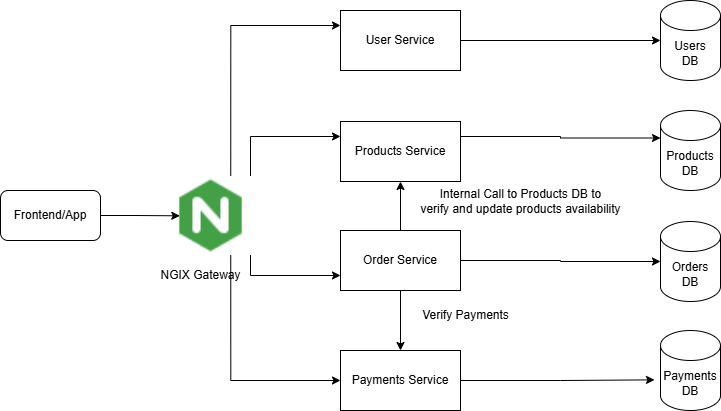

The diagram above was exported from draw.io. Its source (the exported page's mxGraphModel, read from the mxfile embedded in the PNG):
<mxGraphModel dx="786" dy="497" grid="1" gridSize="10" guides="1" tooltips="1" connect="1" arrows="1" fold="1" page="1" pageScale="1" pageWidth="850" pageHeight="1100" math="0" shadow="0">
  <root>
    <mxCell id="0" />
    <mxCell id="1" parent="0" />
    <mxCell id="A-mZgjLc7CymSu3TjNzD-1" value="Frontend/App" style="rounded=1;whiteSpace=wrap;html=1;" vertex="1" parent="1">
      <mxGeometry x="10" y="220" width="100" height="50" as="geometry" />
    </mxCell>
    <mxCell id="A-mZgjLc7CymSu3TjNzD-15" style="edgeStyle=orthogonalEdgeStyle;rounded=0;orthogonalLoop=1;jettySize=auto;html=1;exitX=0.75;exitY=0;exitDx=0;exitDy=0;entryX=0;entryY=0.25;entryDx=0;entryDy=0;" edge="1" parent="1" source="A-mZgjLc7CymSu3TjNzD-2" target="A-mZgjLc7CymSu3TjNzD-4">
      <mxGeometry relative="1" as="geometry" />
    </mxCell>
    <mxCell id="A-mZgjLc7CymSu3TjNzD-16" style="edgeStyle=orthogonalEdgeStyle;rounded=0;orthogonalLoop=1;jettySize=auto;html=1;exitX=1;exitY=0;exitDx=0;exitDy=0;entryX=0;entryY=0.25;entryDx=0;entryDy=0;" edge="1" parent="1" source="A-mZgjLc7CymSu3TjNzD-2" target="A-mZgjLc7CymSu3TjNzD-5">
      <mxGeometry relative="1" as="geometry" />
    </mxCell>
    <mxCell id="A-mZgjLc7CymSu3TjNzD-17" style="edgeStyle=orthogonalEdgeStyle;rounded=0;orthogonalLoop=1;jettySize=auto;html=1;exitX=0.75;exitY=1;exitDx=0;exitDy=0;entryX=0;entryY=0.5;entryDx=0;entryDy=0;" edge="1" parent="1" source="A-mZgjLc7CymSu3TjNzD-2" target="A-mZgjLc7CymSu3TjNzD-7">
      <mxGeometry relative="1" as="geometry" />
    </mxCell>
    <mxCell id="A-mZgjLc7CymSu3TjNzD-18" style="edgeStyle=orthogonalEdgeStyle;rounded=0;orthogonalLoop=1;jettySize=auto;html=1;exitX=1;exitY=1;exitDx=0;exitDy=0;entryX=0;entryY=0.75;entryDx=0;entryDy=0;" edge="1" parent="1" source="A-mZgjLc7CymSu3TjNzD-2" target="A-mZgjLc7CymSu3TjNzD-6">
      <mxGeometry relative="1" as="geometry" />
    </mxCell>
    <mxCell id="A-mZgjLc7CymSu3TjNzD-2" value="" style="shape=image;verticalLabelPosition=bottom;verticalAlign=top;imageAspect=0;aspect=fixed;image=data:image/png,(base64 omitted: 1200 chars)" vertex="1" parent="1">
      <mxGeometry x="181" y="205.5" width="79" height="79" as="geometry" />
    </mxCell>
    <mxCell id="A-mZgjLc7CymSu3TjNzD-3" value="NGIX Gateway" style="text;html=1;align=center;verticalAlign=middle;resizable=0;points=[];autosize=1;strokeColor=none;fillColor=none;" vertex="1" parent="1">
      <mxGeometry x="160" y="290" width="100" height="30" as="geometry" />
    </mxCell>
    <mxCell id="A-mZgjLc7CymSu3TjNzD-4" value="User Service" style="rounded=0;whiteSpace=wrap;html=1;" vertex="1" parent="1">
      <mxGeometry x="350" y="40" width="120" height="60" as="geometry" />
    </mxCell>
    <mxCell id="A-mZgjLc7CymSu3TjNzD-25" style="edgeStyle=orthogonalEdgeStyle;rounded=0;orthogonalLoop=1;jettySize=auto;html=1;exitX=1;exitY=0.25;exitDx=0;exitDy=0;entryX=0;entryY=0;entryDx=0;entryDy=27.5;entryPerimeter=0;" edge="1" parent="1" source="A-mZgjLc7CymSu3TjNzD-5" target="A-mZgjLc7CymSu3TjNzD-9">
      <mxGeometry relative="1" as="geometry">
        <mxPoint x="630" y="166" as="targetPoint" />
      </mxGeometry>
    </mxCell>
    <mxCell id="A-mZgjLc7CymSu3TjNzD-5" value="Products Service" style="rounded=0;whiteSpace=wrap;html=1;" vertex="1" parent="1">
      <mxGeometry x="350" y="151" width="120" height="60" as="geometry" />
    </mxCell>
    <mxCell id="A-mZgjLc7CymSu3TjNzD-21" style="edgeStyle=orthogonalEdgeStyle;rounded=0;orthogonalLoop=1;jettySize=auto;html=1;entryX=0.5;entryY=1;entryDx=0;entryDy=0;" edge="1" parent="1" source="A-mZgjLc7CymSu3TjNzD-6" target="A-mZgjLc7CymSu3TjNzD-5">
      <mxGeometry relative="1" as="geometry" />
    </mxCell>
    <mxCell id="A-mZgjLc7CymSu3TjNzD-26" style="edgeStyle=orthogonalEdgeStyle;rounded=0;orthogonalLoop=1;jettySize=auto;html=1;entryX=0.5;entryY=0;entryDx=0;entryDy=0;" edge="1" parent="1" source="A-mZgjLc7CymSu3TjNzD-6" target="A-mZgjLc7CymSu3TjNzD-7">
      <mxGeometry relative="1" as="geometry" />
    </mxCell>
    <mxCell id="A-mZgjLc7CymSu3TjNzD-6" value="Order Service" style="rounded=0;whiteSpace=wrap;html=1;" vertex="1" parent="1">
      <mxGeometry x="350" y="260" width="120" height="60" as="geometry" />
    </mxCell>
    <mxCell id="A-mZgjLc7CymSu3TjNzD-7" value="Payments Service" style="rounded=0;whiteSpace=wrap;html=1;" vertex="1" parent="1">
      <mxGeometry x="350" y="380" width="120" height="60" as="geometry" />
    </mxCell>
    <mxCell id="A-mZgjLc7CymSu3TjNzD-8" value="Users&lt;br&gt;DB" style="shape=cylinder3;whiteSpace=wrap;html=1;boundedLbl=1;backgroundOutline=1;size=15;" vertex="1" parent="1">
      <mxGeometry x="670" y="30" width="60" height="80" as="geometry" />
    </mxCell>
    <mxCell id="A-mZgjLc7CymSu3TjNzD-9" value="Products&lt;br&gt;DB" style="shape=cylinder3;whiteSpace=wrap;html=1;boundedLbl=1;backgroundOutline=1;size=15;" vertex="1" parent="1">
      <mxGeometry x="670" y="140" width="60" height="80" as="geometry" />
    </mxCell>
    <mxCell id="A-mZgjLc7CymSu3TjNzD-10" value="Orders&lt;br&gt;DB" style="shape=cylinder3;whiteSpace=wrap;html=1;boundedLbl=1;backgroundOutline=1;size=15;" vertex="1" parent="1">
      <mxGeometry x="670" y="251" width="60" height="80" as="geometry" />
    </mxCell>
    <mxCell id="A-mZgjLc7CymSu3TjNzD-11" value="Payments&lt;br&gt;DB" style="shape=cylinder3;whiteSpace=wrap;html=1;boundedLbl=1;backgroundOutline=1;size=15;" vertex="1" parent="1">
      <mxGeometry x="670" y="360" width="60" height="80" as="geometry" />
    </mxCell>
    <mxCell id="A-mZgjLc7CymSu3TjNzD-12" style="edgeStyle=orthogonalEdgeStyle;rounded=0;orthogonalLoop=1;jettySize=auto;html=1;entryX=0;entryY=0.5;entryDx=0;entryDy=0;entryPerimeter=0;" edge="1" parent="1" source="A-mZgjLc7CymSu3TjNzD-4" target="A-mZgjLc7CymSu3TjNzD-8">
      <mxGeometry relative="1" as="geometry" />
    </mxCell>
    <mxCell id="A-mZgjLc7CymSu3TjNzD-14" style="edgeStyle=orthogonalEdgeStyle;rounded=0;orthogonalLoop=1;jettySize=auto;html=1;entryX=0.105;entryY=0.504;entryDx=0;entryDy=0;entryPerimeter=0;" edge="1" parent="1" source="A-mZgjLc7CymSu3TjNzD-1" target="A-mZgjLc7CymSu3TjNzD-2">
      <mxGeometry relative="1" as="geometry" />
    </mxCell>
    <mxCell id="A-mZgjLc7CymSu3TjNzD-19" style="edgeStyle=orthogonalEdgeStyle;rounded=0;orthogonalLoop=1;jettySize=auto;html=1;entryX=0;entryY=0.5;entryDx=0;entryDy=0;entryPerimeter=0;" edge="1" parent="1" source="A-mZgjLc7CymSu3TjNzD-6" target="A-mZgjLc7CymSu3TjNzD-10">
      <mxGeometry relative="1" as="geometry" />
    </mxCell>
    <mxCell id="A-mZgjLc7CymSu3TjNzD-20" style="edgeStyle=orthogonalEdgeStyle;rounded=0;orthogonalLoop=1;jettySize=auto;html=1;entryX=-0.1;entryY=0.617;entryDx=0;entryDy=0;entryPerimeter=0;" edge="1" parent="1" source="A-mZgjLc7CymSu3TjNzD-7" target="A-mZgjLc7CymSu3TjNzD-11">
      <mxGeometry relative="1" as="geometry" />
    </mxCell>
    <mxCell id="A-mZgjLc7CymSu3TjNzD-22" value="Internal Call to Products DB to&lt;br&gt;verify and update products availability" style="text;html=1;align=center;verticalAlign=middle;resizable=0;points=[];autosize=1;strokeColor=none;fillColor=none;" vertex="1" parent="1">
      <mxGeometry x="420" y="211" width="220" height="40" as="geometry" />
    </mxCell>
    <mxCell id="A-mZgjLc7CymSu3TjNzD-27" value="Verify Payments" style="text;html=1;align=center;verticalAlign=middle;resizable=0;points=[];autosize=1;strokeColor=none;fillColor=none;" vertex="1" parent="1">
      <mxGeometry x="420" y="330" width="110" height="30" as="geometry" />
    </mxCell>
  </root>
</mxGraphModel>